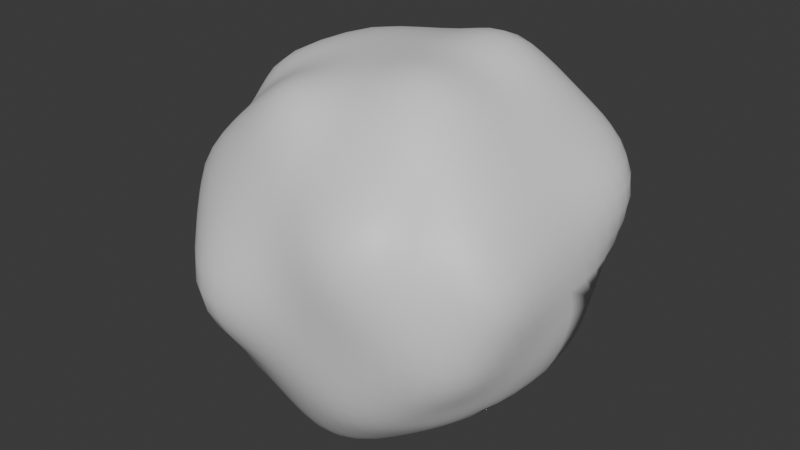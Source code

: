 # Source: hair03.blend  (saved by Blender 4.5.90; exported with 4.5.12 LTS)
import bpy
from mathutils import Matrix  # noqa: F401  (used for matrix-valued properties, if any)

bpy.ops.wm.read_factory_settings(use_empty=True)
scene = bpy.context.scene
scene.name = 'Scene'

# ---- collections
col_collection = bpy.data.collections.new('Collection'); scene.collection.children.link(col_collection)

# ---- materials (node trees are filled in below, after node groups)
mat_hair00 = bpy.data.materials.new('Hair00')
mat_hair00.diffuse_color = (0.1115, 0.06021, 0.04336, 1.0)
mat_outline = bpy.data.materials.new('Outline')
mat_outline.diffuse_color = (0.0, 0.0, 0.0, 1.0)
mat_outline.roughness = 1.0

# ---- node groups
ng_geometry_nodes = bpy.data.node_groups.new('Geometry Nodes', 'GeometryNodeTree')
_s = ng_geometry_nodes.interface.new_socket(name='Geometry', in_out='OUTPUT', socket_type='NodeSocketGeometry')
_s = ng_geometry_nodes.interface.new_socket(name='Geometry', in_out='INPUT', socket_type='NodeSocketGeometry')
ng_geometry_nodes.is_modifier = True
_N = ng_geometry_nodes.nodes; _L = ng_geometry_nodes.links
n0 = _N.new('NodeGroupInput'); n0.name = 'Group Input'; n0.location = (-340, 0)
n1 = _N.new('NodeGroupOutput'); n1.name = 'Group Output'; n1.location = (200, 0)
n2 = _N.new('GeometryNodeSetMeshNormal'); n2.name = 'Set Mesh Normal'; n2.location = (2, 51)
n3 = _N.new('ShaderNodeVectorMath'); n3.name = 'Vector Math'; n3.location = (-237, -88)
n4 = _N.new('GeometryNodeInputNormal'); n4.name = 'Normal'; n4.location = (-591, -88)
n5 = _N.new('ShaderNodeCombineXYZ'); n5.name = 'Combine XYZ'; n5.location = (-469, -236)
n6 = _N.new('FunctionNodeRandomValue'); n6.name = 'Random Value'; n6.location = (-864, -276)
n7 = _N.new('FunctionNodeRandomValue'); n7.name = 'Random Value.001'; n7.location = (-715, -342)
n7.inputs[8].default_value = 41
n8 = _N.new('FunctionNodeRandomValue'); n8.name = 'Random Value.002'; n8.location = (-757, -120)
n8.inputs[8].default_value = 41
n9 = _N.new('ShaderNodeMath'); n9.name = 'Math'; n9.location = (-1115, -221)
n9.operation = 'MULTIPLY'
n9.inputs[1].default_value = -1.0
n10 = _N.new('ShaderNodeValue'); n10.name = 'Value'; n10.location = (-1415, -272)
n10.outputs[0].default_value = 0.125
_L.new(n2.outputs[0], n1.inputs[0])
_L.new(n0.outputs[0], n2.inputs[0])
_L.new(n3.outputs[0], n2.inputs[1])
_L.new(n4.outputs[0], n3.inputs[0])
_L.new(n5.outputs[0], n3.inputs[1])
_L.new(n6.outputs[1], n5.inputs[0])
_L.new(n7.outputs[1], n5.inputs[2])
_L.new(n8.outputs[1], n5.inputs[1])
_L.new(n9.outputs[0], n8.inputs[2])
_L.new(n9.outputs[0], n6.inputs[2])
_L.new(n9.outputs[0], n7.inputs[2])
_L.new(n10.outputs[0], n9.inputs[0])
_L.new(n10.outputs[0], n6.inputs[3])
_L.new(n10.outputs[0], n8.inputs[3])
_L.new(n10.outputs[0], n7.inputs[3])
n1.is_active_output = True

# ---- material node trees
mat_hair00.use_nodes = True; mat_hair00.node_tree.nodes.clear()
_N = mat_hair00.node_tree.nodes; _L = mat_hair00.node_tree.links
n0 = _N.new('ShaderNodeBsdfPrincipled'); n0.name = 'Principled BSDF'; n0.location = (-200, 100)
n1 = _N.new('ShaderNodeOutputMaterial'); n1.name = 'Material Output'; n1.location = (200, 100)
_L.new(n0.outputs[0], n1.inputs[0])
n1.is_active_output = True
mat_outline.use_nodes = True; mat_outline.node_tree.nodes.clear()
_N = mat_outline.node_tree.nodes; _L = mat_outline.node_tree.links
n0 = _N.new('ShaderNodeBsdfPrincipled'); n0.name = 'Principled BSDF'; n0.location = (10, 300)
n1 = _N.new('ShaderNodeOutputMaterial'); n1.name = 'Material Output'; n1.location = (300, 300)
_L.new(n0.outputs[0], n1.inputs[0])
n1.is_active_output = True

# ---- world
world_world = bpy.data.worlds.new('World'); scene.world = world_world
world_world.use_nodes = True; world_world.node_tree.nodes.clear()
_N = world_world.node_tree.nodes; _L = world_world.node_tree.links
n0 = _N.new('ShaderNodeOutputWorld'); n0.name = 'World Output'; n0.location = (300, 300)
n1 = _N.new('ShaderNodeBackground'); n1.name = 'Background'; n1.location = (10, 300)
n1.inputs[0].default_value = (0.05088, 0.05088, 0.05088, 1.0)
_L.new(n1.outputs[0], n0.inputs[0])
n0.is_active_output = True
world_world.color = (0.05088, 0.05088, 0.05088)
world_world.sun_shadow_jitter_overblur = 0.0

# ---- meshes
me_hair00 = bpy.data.meshes.new('Hair00')
me_hair00.from_pydata([(-0.2615, -0.3201, 1.28), (-0.255, -0.2763, 1.889), (-0.2816, 0.4127, 1.996), (0.255, -0.2763, 1.379), (0.255, -0.2763, 1.889), (0.3505, 0.2335, 1.908), (-0.3463, -0.02122, 1.398), (-0.3274, -0.167, 1.415), (-0.2923, -0.3135, 1.483), (-0.3109, -0.3322, 1.634), (-0.3871, -0.331, 1.823), (-0.2923, -0.1725, 1.926), (-0.3248, -0.1637, 2.031), (-0.2923, 0.1301, 1.926), (-0.2923, 0.271, 1.785), (-0.295, 0.2738, 1.763), (-0.1513, 0.271, 1.926), (0.04596, 0.3757, 1.997), (0.1513, 0.271, 1.926), (0.3545, 0.255, 1.82), (0.3007, 0.2795, 1.717), (0.3328, -0.1776, 1.408), (0.3685, -0.02122, 1.451), (0.2923, 0.1301, 1.926), (0.3109, -0.02122, 1.945), (0.2923, -0.1725, 1.926), (0.2923, -0.3135, 1.785), (0.3806, -0.3736, 1.527), (0.2923, -0.3135, 1.483), (-0.1513, -0.3135, 1.342), (0.007773, -0.3415, 1.25), (0.1513, -0.3135, 1.342), (0.1513, -0.3135, 1.926), (4.989e-09, -0.3322, 1.945), (-0.08493, -0.3191, 2.082), (-0.3839, -0.1863, 1.545), (-0.506, -0.1185, 1.641), (-0.3719, -0.1825, 1.795), (-0.411, -0.02122, 1.534), (-0.4282, -0.02122, 1.634), (-0.3988, -0.02122, 1.804), (-0.3988, 0.1487, 1.634), (-0.5432, 0.09045, 1.856), (-0.1621, 0.3531, 1.781), (-0.1613, 0.3506, 1.795), (-8.672e-09, 0.3448, 1.856), (-6.295e-09, 0.3191, 1.898), (0.1643, 0.3601, 1.739), (0.1613, 0.3506, 1.795), (0.3915, 0.1464, 1.677), (0.4777, 0.1173, 1.825), (0.4144, -0.02122, 1.554), (0.4282, -0.02122, 1.634), (0.3988, -0.02122, 1.804), (0.3719, -0.1825, 1.473), (0.3988, -0.1911, 1.634), (0.451, -0.3768, 1.706), (0.1369, -0.424, 1.386), (0.1699, -0.42, 1.634), (0.192, -0.5177, 1.824), (3.185e-09, -0.42, 1.464), (1.266e-08, -0.4494, 1.634), (1.176e-08, -0.42, 1.804), (-0.1613, -0.3931, 1.473), (-0.1875, -0.5822, 1.607), (-0.1613, -0.3931, 1.795), (-0.1973, -0.2307, 1.295), (0.005025, -0.289, 1.237), (0.1718, -0.2766, 1.321), (0.1578, 0.07067, 2.17), (1.832e-09, 0.1487, 2.033), (-0.2617, 0.08453, 2.049), (0.1699, -0.02122, 2.033), (-4.934e-09, -0.02122, 2.062), (-0.1699, -0.02122, 2.033), (0.1613, -0.1825, 2.113), (4.785e-10, -0.1911, 2.033), (-0.1613, -0.1825, 2.006)], [], [(35, 36, 39, 38), (36, 37, 40, 39), (39, 40, 42, 41), (0, 8, 35, 7), (8, 9, 36, 35), (9, 10, 37, 36), (10, 1, 11, 37), (37, 11, 12, 40), (40, 12, 13, 42), (42, 13, 2, 14), (41, 42, 14, 15), (7, 35, 38, 6), (43, 44, 46, 45), (45, 46, 48, 47), (15, 14, 44, 43), (14, 2, 16, 44), (44, 16, 17, 46), (46, 17, 18, 48), (48, 18, 5, 19), (47, 48, 19, 20), (49, 50, 53, 52), (51, 52, 55, 54), (52, 53, 56, 55), (20, 19, 50, 49), (19, 5, 23, 50), (50, 23, 24, 53), (53, 24, 25, 56), (56, 25, 4, 26), (55, 56, 26, 27), (54, 55, 27, 28), (21, 54, 28, 3), (22, 51, 54, 21), (57, 58, 61, 60), (58, 59, 62, 61), (60, 61, 64, 63), (61, 62, 65, 64), (3, 28, 57, 31), (28, 27, 58, 57), (27, 26, 59, 58), (26, 4, 32, 59), (59, 32, 33, 62), (62, 33, 34, 65), (65, 34, 1, 10), (64, 65, 10, 9), (63, 64, 9, 8), (29, 63, 8, 0), (30, 60, 63, 29), (31, 57, 60, 30), (68, 21, 3, 31), (67, 68, 31, 30), (66, 67, 30, 29), (7, 66, 29, 0), (69, 70, 73, 72), (70, 71, 74, 73), (72, 73, 76, 75), (73, 74, 77, 76), (5, 18, 69, 23), (18, 17, 70, 69), (17, 16, 71, 70), (16, 2, 13, 71), (71, 13, 12, 74), (74, 12, 11, 77), (77, 11, 1, 34), (76, 77, 34, 33), (75, 76, 33, 32), (25, 75, 32, 4), (24, 72, 75, 25), (23, 69, 72, 24)])
me_hair00.polygons.foreach_set('use_smooth', [True] * 68)
_uv = me_hair00.uv_layers.new(name='UVMap')
_uv.uv.foreach_set('vector', [0.4653, 0.0625, 0.5, 0.0625, 0.5, 0.125, 0.4633, 0.125, 0.5, 0.0625, 0.5625, 0.0625, 0.5625, 0.125, 0.5, 0.125, 0.5, 0.125, 0.5625, 0.125, 0.5625, 0.1875, 0.5, 0.1875, 0.375, 0.0, 0.4375, 0.0, 0.4653, 0.0625, 0.4082, 0.06675, 0.4375, 0.0, 0.5, 0.0, 0.5, 0.0625, 0.4653, 0.0625, 0.5, 0.0, 0.5625, 0.0, 0.5625, 0.0625, 0.5, 0.0625, 0.5625, 0.0, 0.625, 0.0, 0.625, 0.0625, 0.5625, 0.0625, 0.5625, 0.0625, 0.625, 0.0625, 0.625, 0.125, 0.5625, 0.125, 0.5625, 0.125, 0.625, 0.125, 0.625, 0.1875, 0.5625, 0.1875, 0.5625, 0.1875, 0.625, 0.1875, 0.625, 0.25, 0.5625, 0.25, 0.5, 0.1875, 0.5625, 0.1875, 0.5625, 0.25, 0.5534, 0.25, 0.4082, 0.06675, 0.4653, 0.0625, 0.4633, 0.125, 0.4063, 0.125, 0.5568, 0.3125, 0.5625, 0.3125, 0.6041, 0.375, 0.5858, 0.375, 0.5858, 0.375, 0.6041, 0.375, 0.5625, 0.4375, 0.5406, 0.4375, 0.5534, 0.25, 0.5625, 0.25, 0.5625, 0.3125, 0.5568, 0.3125, 0.5625, 0.25, 0.625, 0.25, 0.625, 0.3125, 0.5625, 0.3125, 0.5625, 0.3125, 0.625, 0.3125, 0.625, 0.375, 0.6041, 0.375, 0.6041, 0.375, 0.625, 0.375, 0.625, 0.4375, 0.5625, 0.4375, 0.5625, 0.4375, 0.625, 0.4375, 0.625, 0.5, 0.5625, 0.5, 0.5406, 0.4375, 0.5625, 0.4375, 0.5625, 0.5, 0.5343, 0.5, 0.5168, 0.5625, 0.559, 0.5625, 0.5625, 0.625, 0.5, 0.625, 0.4706, 0.625, 0.5, 0.625, 0.5, 0.6875, 0.4375, 0.6875, 0.5, 0.625, 0.5625, 0.625, 0.5625, 0.6875, 0.5, 0.6875, 0.5343, 0.5, 0.5625, 0.5, 0.559, 0.5625, 0.5168, 0.5625, 0.5625, 0.5, 0.625, 0.5, 0.625, 0.5625, 0.559, 0.5625, 0.559, 0.5625, 0.625, 0.5625, 0.625, 0.625, 0.5625, 0.625, 0.5625, 0.625, 0.625, 0.625, 0.625, 0.6875, 0.5625, 0.6875, 0.5625, 0.6875, 0.625, 0.6875, 0.625, 0.75, 0.5625, 0.75, 0.5, 0.6875, 0.5625, 0.6875, 0.5625, 0.75, 0.5, 0.75, 0.4375, 0.6875, 0.5, 0.6875, 0.5, 0.75, 0.4375, 0.75, 0.4068, 0.6875, 0.4375, 0.6875, 0.4375, 0.75, 0.375, 0.75, 0.4282, 0.625, 0.4706, 0.625, 0.4375, 0.6875, 0.4068, 0.6875, 0.4375, 0.8125, 0.5, 0.8125, 0.5, 0.875, 0.4375, 0.875, 0.5, 0.8125, 0.5625, 0.8125, 0.5625, 0.875, 0.5, 0.875, 0.4375, 0.875, 0.5, 0.875, 0.5, 0.9375, 0.4375, 0.9375, 0.5, 0.875, 0.5625, 0.875, 0.5625, 0.9375, 0.5, 0.9375, 0.375, 0.75, 0.4375, 0.75, 0.4375, 0.8125, 0.375, 0.8125, 0.4375, 0.75, 0.5, 0.75, 0.5, 0.8125, 0.4375, 0.8125, 0.5, 0.75, 0.5625, 0.75, 0.5625, 0.8125, 0.5, 0.8125, 0.5625, 0.75, 0.625, 0.75, 0.625, 0.8125, 0.5625, 0.8125, 0.5625, 0.8125, 0.625, 0.8125, 0.625, 0.875, 0.5625, 0.875, 0.5625, 0.875, 0.625, 0.875, 0.625, 0.9375, 0.5625, 0.9375, 0.5625, 0.9375, 0.625, 0.9375, 0.625, 1.0, 0.5625, 1.0, 0.5, 0.9375, 0.5625, 0.9375, 0.5625, 1.0, 0.5, 1.0, 0.4375, 0.9375, 0.5, 0.9375, 0.5, 1.0, 0.4375, 1.0, 0.375, 0.9375, 0.4375, 0.9375, 0.4375, 1.0, 0.375, 1.0, 0.375, 0.875, 0.4375, 0.875, 0.4375, 0.9375, 0.375, 0.9375, 0.375, 0.8125, 0.4375, 0.8125, 0.4375, 0.875, 0.375, 0.875, 0.3125, 0.7327, 0.4068, 0.6875, 0.375, 0.75, 0.3125, 0.75, 0.25, 0.7279, 0.3125, 0.7327, 0.3125, 0.75, 0.25, 0.75, 0.1875, 0.711, 0.25, 0.7279, 0.25, 0.75, 0.1875, 0.75, 0.08998, 0.7036, 0.1875, 0.711, 0.1875, 0.75, 0.125, 0.75, 0.6875, 0.5625, 0.75, 0.5625, 0.75, 0.625, 0.6875, 0.625, 0.75, 0.5625, 0.8125, 0.5625, 0.8125, 0.625, 0.75, 0.625, 0.6875, 0.625, 0.75, 0.625, 0.75, 0.6875, 0.6875, 0.6875, 0.75, 0.625, 0.8125, 0.625, 0.8125, 0.6875, 0.75, 0.6875, 0.625, 0.5, 0.6875, 0.5, 0.6875, 0.5625, 0.625, 0.5625, 0.6875, 0.5, 0.75, 0.5, 0.75, 0.5625, 0.6875, 0.5625, 0.75, 0.5, 0.8125, 0.5, 0.8125, 0.5625, 0.75, 0.5625, 0.8125, 0.5, 0.875, 0.5, 0.875, 0.5625, 0.8125, 0.5625, 0.8125, 0.5625, 0.875, 0.5625, 0.875, 0.625, 0.8125, 0.625, 0.8125, 0.625, 0.875, 0.625, 0.875, 0.6875, 0.8125, 0.6875, 0.8125, 0.6875, 0.875, 0.6875, 0.875, 0.75, 0.8125, 0.75, 0.75, 0.6875, 0.8125, 0.6875, 0.8125, 0.75, 0.75, 0.75, 0.6875, 0.6875, 0.75, 0.6875, 0.75, 0.75, 0.6875, 0.75, 0.625, 0.6875, 0.6875, 0.6875, 0.6875, 0.75, 0.625, 0.75, 0.625, 0.625, 0.6875, 0.625, 0.6875, 0.6875, 0.625, 0.6875, 0.625, 0.5625, 0.6875, 0.5625, 0.6875, 0.625, 0.625, 0.625])
me_hair00.materials.append(mat_hair00)
me_hair00.materials.append(mat_outline)
me_hair00.update()
arm_armature = bpy.data.armatures.new('Armature')  # bones are not reproduced

# ---- objects
ob_armature = bpy.data.objects.new('Armature', arm_armature)
ob_hair00 = bpy.data.objects.new('Hair00', me_hair00)

# ---- transforms, parenting, visibility, modifiers, constraints
ob_armature.location = (0.0, 0.0, 0.0)
ob_hair00.parent = ob_armature
ob_hair00.location = (0.0, 0.0, 0.0)
_vg = ob_hair00.vertex_groups.new(name='Hips')
_vg = ob_hair00.vertex_groups.new(name='Waist')
_vg = ob_hair00.vertex_groups.new(name='Chest')
_vg = ob_hair00.vertex_groups.new(name='Clavicle_R')
_vg = ob_hair00.vertex_groups.new(name='Shoulder_R.001')
_vg = ob_hair00.vertex_groups.new(name='Arm_R')
_vg = ob_hair00.vertex_groups.new(name='Wrist_R')
_vg = ob_hair00.vertex_groups.new(name='Finger1_R')
_vg = ob_hair00.vertex_groups.new(name='Finger0_R')
_vg = ob_hair00.vertex_groups.new(name='Thumb_R')
_vg = ob_hair00.vertex_groups.new(name='Finger2_R')
_vg = ob_hair00.vertex_groups.new(name='Neck')
_vg = ob_hair00.vertex_groups.new(name='Head')
for _i, _w in zip([0, 1, 3, 4, 6, 7, 8, 9, 10, 11, 12, 15, 19, 20, 21, 22, 23, 24, 25, 26, 27, 28, 29, 30, 31, 32, 33, 34, 35, 36, 37, 38, 39, 40, 41, 42, 49, 50, 51, 52, 53, 54, 55, 56, 57, 58, 59, 60, 61, 62, 63, 64, 65, 66, 67, 68, 75, 76, 77], [0.6352, 0.08168, 0.6274, 0.09295, 0.3634, 0.4781, 0.5255, 0.2776, 0.1375, 0.05812, 0.0259, 0.0145, 0.01653, 0.02567, 0.5435, 0.4329, 0.005061, 0.03012, 0.06639, 0.1648, 0.321, 0.5448, 0.7179, 0.7543, 0.7182, 0.07739, 0.07351, 0.06326, 0.3045, 0.1638, 0.09868, 0.2517, 0.1374, 0.06911, 0.06886, 0.04234, 0.0825, 0.05727, 0.3582, 0.2025, 0.09864, 0.4699, 0.269, 0.1647, 0.6356, 0.3245, 0.162, 0.6556, 0.4109, 0.1758, 0.6227, 0.4133, 0.1702, 0.7202, 0.7607, 0.7263, 0.01025, 0.0003631, 0.01679]): _vg.add([_i], _w, 'REPLACE')
_vg = ob_hair00.vertex_groups.new(name='Head_Top')
for _i, _w in zip([0, 1, 2, 3, 4, 5, 6, 7, 8, 9, 10, 11, 12, 13, 14, 15, 16, 17, 18, 19, 20, 21, 22, 23, 24, 25, 26, 27, 28, 29, 30, 31, 32, 33, 34, 35, 36, 37, 38, 39, 40, 41, 42, 43, 44, 45, 46, 47, 48, 49, 50, 51, 52, 53, 54, 55, 56, 57, 58, 59, 60, 61, 62, 63, 64, 65, 66, 67, 68, 69, 70, 71, 72, 73, 74, 75, 76, 77], [0.3648, 0.9183, 0.9826, 0.3726, 0.907, 0.9753, 0.6366, 0.5219, 0.4745, 0.7224, 0.8625, 0.9419, 0.962, 0.9764, 0.9751, 0.9677, 0.989, 0.9924, 0.9878, 0.9667, 0.9622, 0.4565, 0.5671, 0.9725, 0.9599, 0.9336, 0.8352, 0.679, 0.4552, 0.2821, 0.2457, 0.2818, 0.9226, 0.9265, 0.9367, 0.6955, 0.8362, 0.9013, 0.7483, 0.8626, 0.9309, 0.9311, 0.9538, 0.9852, 0.9865, 0.9896, 0.9906, 0.9804, 0.9833, 0.9175, 0.9427, 0.6418, 0.7975, 0.9014, 0.5301, 0.731, 0.8353, 0.3644, 0.6755, 0.838, 0.3444, 0.5891, 0.8242, 0.3773, 0.5867, 0.8298, 0.2798, 0.2393, 0.2737, 0.9914, 0.996, 0.9884, 0.9871, 0.9973, 0.9843, 0.9699, 0.9748, 0.9666]): _vg.add([_i], _w, 'REPLACE')
_vg = ob_hair00.vertex_groups.new(name='Clavicle_L')
_vg = ob_hair00.vertex_groups.new(name='Shoulder_L.001')
_vg = ob_hair00.vertex_groups.new(name='Arm_L')
_vg = ob_hair00.vertex_groups.new(name='Wrist_L')
_vg = ob_hair00.vertex_groups.new(name='Finger1_L')
_vg = ob_hair00.vertex_groups.new(name='Finger0_L')
_vg = ob_hair00.vertex_groups.new(name='Thumb_L')
_vg = ob_hair00.vertex_groups.new(name='Finger2_L')
_vg = ob_hair00.vertex_groups.new(name='Hip_R')
_vg = ob_hair00.vertex_groups.new(name='UpperLeg_R')
_vg = ob_hair00.vertex_groups.new(name='LowerLeg_R')
_vg = ob_hair00.vertex_groups.new(name='Foot_R')
_vg = ob_hair00.vertex_groups.new(name='Hip_L')
_vg = ob_hair00.vertex_groups.new(name='UpperLeg_L')
_vg = ob_hair00.vertex_groups.new(name='LowerLeg_L')
_vg = ob_hair00.vertex_groups.new(name='Foot_L')
_m = ob_hair00.modifiers.new('Subdivision', 'SUBSURF')
_m = ob_hair00.modifiers.new('Solidify', 'SOLIDIFY')
_m.thickness = 0.025
_m.use_even_offset = True
_m = ob_hair00.modifiers.new('GeometryNodes', 'NODES')
_m.node_group = ng_geometry_nodes
_m = ob_hair00.modifiers.new('Solidify.001', 'SOLIDIFY')
_m.thickness = 0.025
_m.offset = 1.0
_m.material_offset = 1
_m.material_offset_rim = 1
_m.use_flip_normals = True
_m = ob_hair00.modifiers.new('Armature', 'ARMATURE')
_m.object = ob_armature

# ---- collection membership
col_collection.objects.link(ob_armature)
col_collection.objects.link(ob_hair00)

# ---- scene / render settings (as saved in the file)
scene.frame_start = 1; scene.frame_end = 250; scene.frame_set(213)
scene.render.engine = 'BLENDER_EEVEE_NEXT'
bpy.context.view_layer.update()

# ---- added for rendering (the .blend has no active camera and no usable light): camera, sun
cam_auto = bpy.data.cameras.new('AutoCamera')
cam_auto.lens = 50.0
cam_auto.sensor_width = 36.0
cam_auto.clip_end = 1000.0
ob_auto_camera = bpy.data.objects.new('AutoCamera', cam_auto)
scene.collection.objects.link(ob_auto_camera)
ob_auto_camera.location = (1.39974, -1.75469, 2.7927)
ob_auto_camera.rotation_euler = (1.09748, -7.21219e-08, 0.694738)
scene.camera = ob_auto_camera
light_auto_sun = bpy.data.lights.new('AutoSun', 'SUN')
light_auto_sun.energy = 3.0
light_auto_sun.angle = 0.0523599
ob_auto_sun = bpy.data.objects.new('AutoSun', light_auto_sun)
scene.collection.objects.link(ob_auto_sun)
ob_auto_sun.rotation_euler = (0.872665, 0.174533, 0.523599)
bpy.context.view_layer.update()
